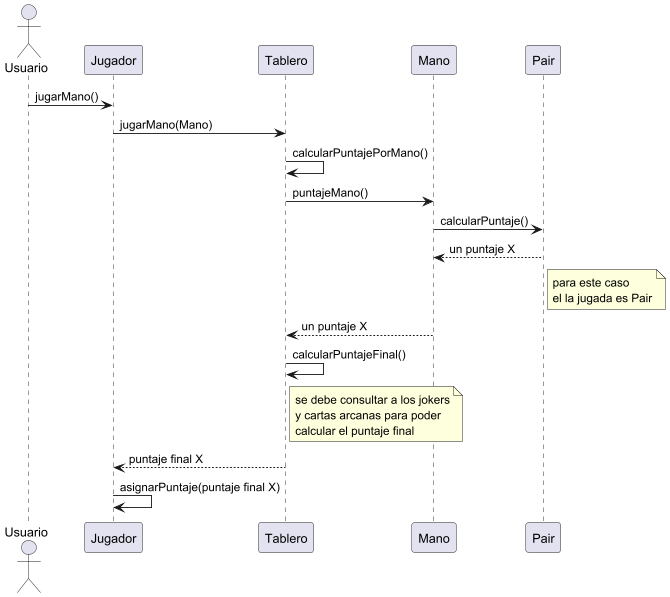

The diagram above was rendered by PlantUML. Its source (embedded in the PNG):
@startuml
actor Usuario
Usuario -> Jugador: jugarMano()
Jugador -> Tablero: jugarMano(Mano)
Tablero -> Tablero: calcularPuntajePorMano()
Tablero -> Mano: puntajeMano()
Mano -> Pair: calcularPuntaje()
Pair --> Mano: un puntaje X
note right of Pair
        para este caso
        el la jugada es Pair
    end note
Mano --> Tablero: un puntaje X
Tablero -> Tablero: calcularPuntajeFinal()
    note right of Tablero
        se debe consultar a los jokers
        y cartas arcanas para poder
        calcular el puntaje final
    end note
Tablero --> Jugador: puntaje final X
Jugador -> Jugador: asignarPuntaje(puntaje final X)
@enduml